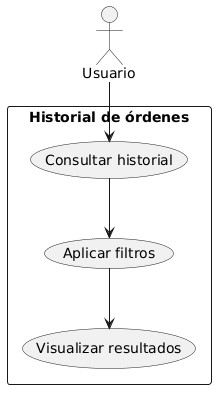

The diagram above was rendered by PlantUML. Its source (embedded in the PNG):
@startuml
actor Usuario

rectangle "Historial de órdenes" {
  Usuario --> (Consultar historial)
  (Consultar historial) --> (Aplicar filtros)
  (Aplicar filtros) --> (Visualizar resultados)
}
@enduml